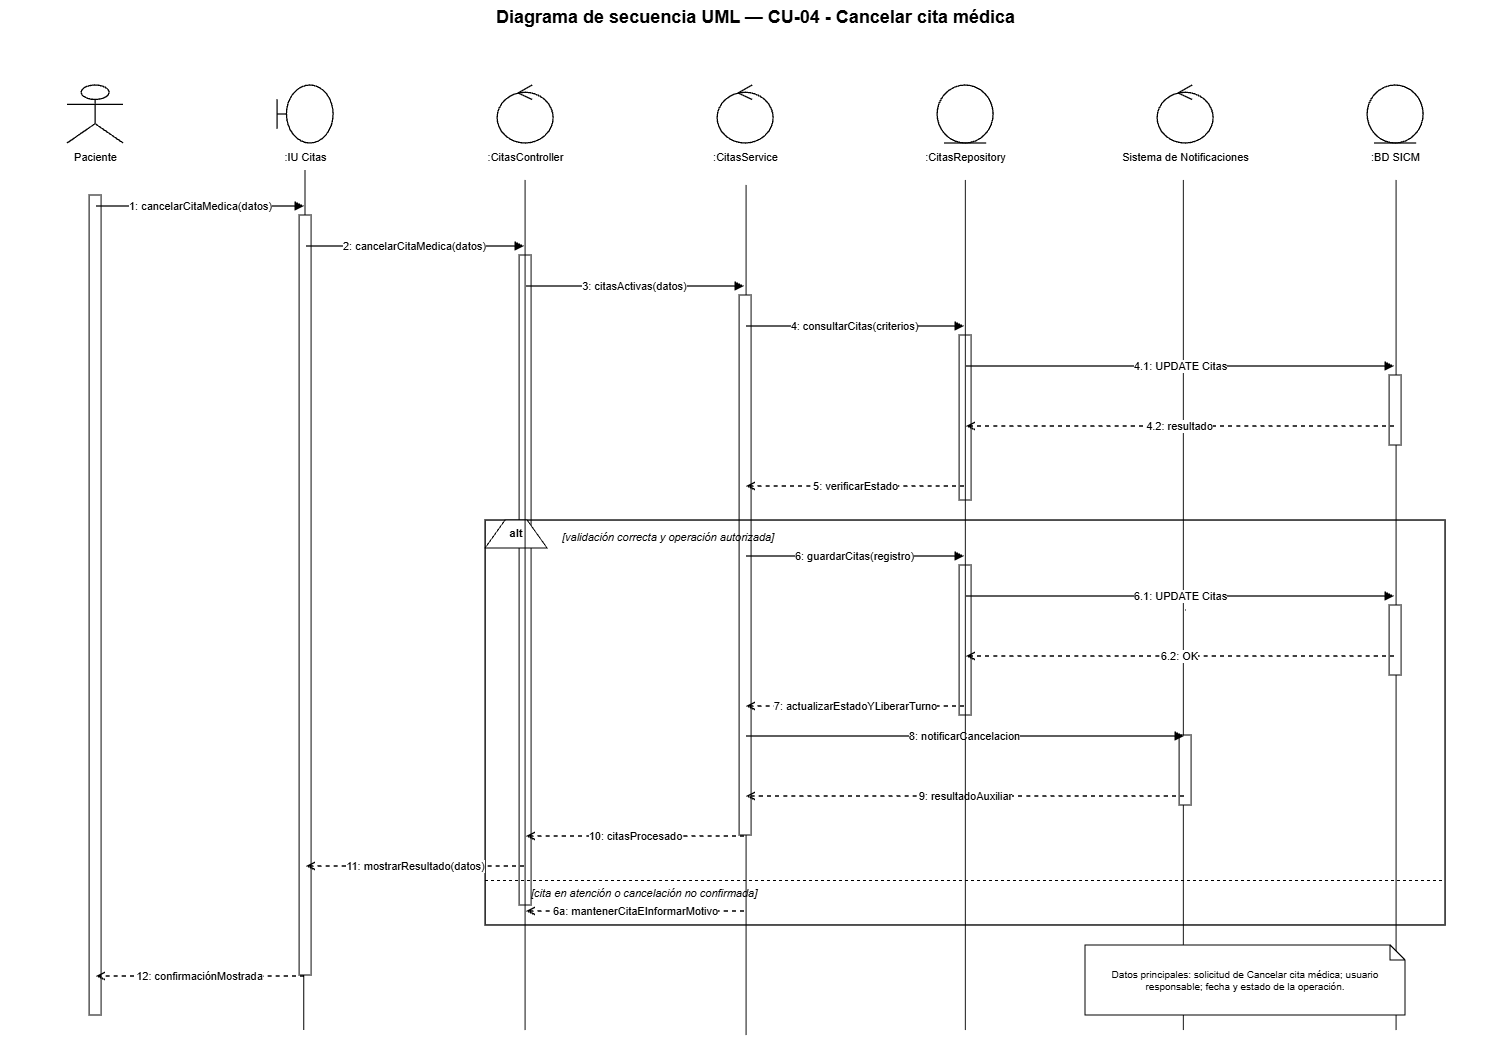

The diagram above was exported from draw.io. Its source (the exported page's mxGraphModel, read from the mxfile embedded in the PNG):
<mxGraphModel dx="3520" dy="1061" grid="1" gridSize="10" guides="1" tooltips="1" connect="1" arrows="1" fold="1" page="1" pageScale="1" pageWidth="1500" pageHeight="1180" math="0" shadow="0">
  <root>
    <mxCell id="0" />
    <mxCell id="1" parent="0" />
    <mxCell id="Tkg8TmTb496gtsQz2AH2-6" edge="1" parent="1" style="endArrow=none;html=1;rounded=0;edgeStyle=orthogonalEdgeStyle;entryX=0.5;entryY=1;entryDx=0;entryDy=0;" value="">
      <mxGeometry height="50" relative="1" width="50" as="geometry">
        <mxPoint x="1391" y="1050" as="sourcePoint" />
        <mxPoint x="1391" y="200" as="targetPoint" />
      </mxGeometry>
    </mxCell>
    <mxCell id="Tkg8TmTb496gtsQz2AH2-5" edge="1" parent="1" style="endArrow=none;html=1;rounded=0;edgeStyle=orthogonalEdgeStyle;entryX=0.5;entryY=1;entryDx=0;entryDy=0;" value="">
      <mxGeometry height="50" relative="1" width="50" as="geometry">
        <mxPoint x="1178.26" y="1050" as="sourcePoint" />
        <mxPoint x="1178.26" y="200" as="targetPoint" />
      </mxGeometry>
    </mxCell>
    <mxCell id="Tkg8TmTb496gtsQz2AH2-3" edge="1" parent="1" style="endArrow=none;html=1;rounded=0;edgeStyle=orthogonalEdgeStyle;entryX=0.5;entryY=1;entryDx=0;entryDy=0;" value="">
      <mxGeometry height="50" relative="1" width="50" as="geometry">
        <mxPoint x="741" y="1055" as="sourcePoint" />
        <mxPoint x="741" y="205" as="targetPoint" />
      </mxGeometry>
    </mxCell>
    <mxCell id="Tkg8TmTb496gtsQz2AH2-1" edge="1" parent="1" style="endArrow=none;html=1;rounded=0;edgeStyle=orthogonalEdgeStyle;entryX=0.5;entryY=1;entryDx=0;entryDy=0;" target="n1" value="">
      <mxGeometry height="50" relative="1" width="50" as="geometry">
        <mxPoint x="298.57" y="1050" as="sourcePoint" />
        <mxPoint x="298.57" y="200" as="targetPoint" />
      </mxGeometry>
    </mxCell>
    <mxCell id="title" parent="1" style="text;html=1;strokeColor=none;fillColor=none;align=center;fontStyle=1;fontSize=18;fontColor=#000000;" value="Diagrama de secuencia UML — CU-04 - Cancelar cita médica" vertex="1">
      <mxGeometry height="36" width="1260" x="120" y="20" as="geometry" />
    </mxCell>
    <mxCell id="p0" parent="1" style="shape=umlActor;html=1;fillColor=#ffffff;strokeColor=#000000;strokeWidth=1.3;fontColor=#000000;" value="" vertex="1">
      <mxGeometry height="58" width="56" x="62" y="105" as="geometry" />
    </mxCell>
    <mxCell id="n0" parent="1" style="text;html=1;strokeColor=none;fillColor=none;align=center;fontSize=11;fontColor=#000000;" value="Paciente" vertex="1">
      <mxGeometry height="26" width="190" x="-5" y="164" as="geometry" />
    </mxCell>
    <mxCell id="life0" parent="1" style="shape=line;html=1;strokeColor=#000000;strokeWidth=1;dashed=1;dashPattern=6 4;" value="" vertex="1">
      <mxGeometry height="880" width="1" x="90" y="190" as="geometry" />
    </mxCell>
    <mxCell id="p1" parent="1" style="shape=umlBoundary;html=1;fillColor=#ffffff;strokeColor=#000000;strokeWidth=1.3;fontColor=#000000;" value="" vertex="1">
      <mxGeometry height="58" width="56" x="272" y="105" as="geometry" />
    </mxCell>
    <mxCell id="n1" parent="1" style="text;html=1;strokeColor=none;fillColor=none;align=center;fontSize=11;fontColor=#000000;" value=":IU Citas" vertex="1">
      <mxGeometry height="26" width="190" x="205" y="164" as="geometry" />
    </mxCell>
    <mxCell id="life1" parent="1" style="shape=line;html=1;strokeColor=#000000;strokeWidth=1;dashed=1;dashPattern=6 4;" value="" vertex="1">
      <mxGeometry height="880" width="1" x="300" y="190" as="geometry" />
    </mxCell>
    <mxCell id="p2" parent="1" style="shape=umlControl;html=1;fillColor=#ffffff;strokeColor=#000000;strokeWidth=1.3;fontColor=#000000;" value="" vertex="1">
      <mxGeometry height="58" width="56" x="492" y="105" as="geometry" />
    </mxCell>
    <mxCell id="n2" parent="1" style="text;html=1;strokeColor=none;fillColor=none;align=center;fontSize=11;fontColor=#000000;" value=":CitasController" vertex="1">
      <mxGeometry height="26" width="190" x="425" y="164" as="geometry" />
    </mxCell>
    <mxCell id="life2" parent="1" style="shape=line;html=1;strokeColor=#000000;strokeWidth=1;dashed=1;dashPattern=6 4;" value="" vertex="1">
      <mxGeometry height="880" width="1" x="520" y="190" as="geometry" />
    </mxCell>
    <mxCell id="p3" parent="1" style="shape=umlControl;html=1;fillColor=#ffffff;strokeColor=#000000;strokeWidth=1.3;fontColor=#000000;" value="" vertex="1">
      <mxGeometry height="58" width="56" x="712" y="105" as="geometry" />
    </mxCell>
    <mxCell id="n3" parent="1" style="text;html=1;strokeColor=none;fillColor=none;align=center;fontSize=11;fontColor=#000000;" value=":CitasService" vertex="1">
      <mxGeometry height="26" width="190" x="645" y="164" as="geometry" />
    </mxCell>
    <mxCell id="life3" parent="1" style="shape=line;html=1;strokeColor=#000000;strokeWidth=1;dashed=1;dashPattern=6 4;" value="" vertex="1">
      <mxGeometry height="880" width="1" x="740" y="190" as="geometry" />
    </mxCell>
    <mxCell id="p4" parent="1" style="shape=umlEntity;html=1;fillColor=#ffffff;strokeColor=#000000;strokeWidth=1.3;fontColor=#000000;" value="" vertex="1">
      <mxGeometry height="58" width="56" x="932" y="105" as="geometry" />
    </mxCell>
    <mxCell id="n4" parent="1" style="text;html=1;strokeColor=none;fillColor=none;align=center;fontSize=11;fontColor=#000000;" value=":CitasRepository" vertex="1">
      <mxGeometry height="26" width="190" x="865" y="164" as="geometry" />
    </mxCell>
    <mxCell id="life4" parent="1" style="shape=line;html=1;strokeColor=#000000;strokeWidth=1;dashed=1;dashPattern=6 4;" value="" vertex="1">
      <mxGeometry height="880" width="1" x="960" y="190" as="geometry" />
    </mxCell>
    <mxCell id="p5" parent="1" style="shape=umlControl;html=1;fillColor=#ffffff;strokeColor=#000000;strokeWidth=1.3;fontColor=#000000;" value="" vertex="1">
      <mxGeometry height="58" width="56" x="1152" y="105" as="geometry" />
    </mxCell>
    <mxCell id="n5" parent="1" style="text;html=1;strokeColor=none;fillColor=none;align=center;fontSize=11;fontColor=#000000;" value="Sistema de Notificaciones" vertex="1">
      <mxGeometry height="26" width="190" x="1085" y="164" as="geometry" />
    </mxCell>
    <mxCell id="life5" parent="1" style="shape=line;html=1;strokeColor=#000000;strokeWidth=1;dashed=1;dashPattern=6 4;" value="" vertex="1">
      <mxGeometry height="880" width="1" x="1180" y="190" as="geometry" />
    </mxCell>
    <mxCell id="p6" parent="1" style="shape=umlEntity;html=1;fillColor=#ffffff;strokeColor=#000000;strokeWidth=1.3;fontColor=#000000;" value="" vertex="1">
      <mxGeometry height="58" width="56" x="1362" y="105" as="geometry" />
    </mxCell>
    <mxCell id="n6" parent="1" style="text;html=1;strokeColor=none;fillColor=none;align=center;fontSize=11;fontColor=#000000;" value=":BD SICM" vertex="1">
      <mxGeometry height="26" width="190" x="1295" y="164" as="geometry" />
    </mxCell>
    <mxCell id="life6" parent="1" style="shape=line;html=1;strokeColor=#000000;strokeWidth=1;dashed=1;dashPattern=6 4;" value="" vertex="1">
      <mxGeometry height="880" width="1" x="1390" y="190" as="geometry" />
    </mxCell>
    <mxCell id="act0" parent="1" style="rounded=0;html=1;fillColor=#ffffff;strokeColor=#000000;strokeWidth=1;" value="" vertex="1">
      <mxGeometry height="820" width="12" x="84" y="215" as="geometry" />
    </mxCell>
    <mxCell id="act1" parent="1" style="rounded=0;html=1;fillColor=#ffffff;strokeColor=#000000;strokeWidth=1;" value="" vertex="1">
      <mxGeometry height="760" width="12" x="294" y="235" as="geometry" />
    </mxCell>
    <mxCell id="act2" parent="1" style="rounded=0;html=1;fillColor=#ffffff;strokeColor=#000000;strokeWidth=1;" value="" vertex="1">
      <mxGeometry height="650" width="12" x="514" y="275" as="geometry" />
    </mxCell>
    <mxCell id="act3" parent="1" style="rounded=0;html=1;fillColor=#ffffff;strokeColor=#000000;strokeWidth=1;" value="" vertex="1">
      <mxGeometry height="540" width="12" x="734" y="315" as="geometry" />
    </mxCell>
    <mxCell id="act4a" parent="1" style="rounded=0;html=1;fillColor=#ffffff;strokeColor=#000000;strokeWidth=1;" value="" vertex="1">
      <mxGeometry height="165" width="12" x="954" y="355" as="geometry" />
    </mxCell>
    <mxCell id="act6a" parent="1" style="rounded=0;html=1;fillColor=#ffffff;strokeColor=#000000;strokeWidth=1;" value="" vertex="1">
      <mxGeometry height="70" width="12" x="1384" y="395" as="geometry" />
    </mxCell>
    <mxCell id="m1s" parent="1" style="opacity=0;fillOpacity=0;strokeOpacity=0;" value="" vertex="1">
      <mxGeometry height="2" width="2" x="89" y="225" as="geometry" />
    </mxCell>
    <mxCell id="m1t" parent="1" style="opacity=0;fillOpacity=0;strokeOpacity=0;" value="" vertex="1">
      <mxGeometry height="2" width="2" x="299" y="225" as="geometry" />
    </mxCell>
    <mxCell id="m1" edge="1" parent="1" source="m1s" style="edgeStyle=orthogonalEdgeStyle;rounded=0;html=1;strokeColor=#000000;strokeWidth=1.35;endArrow=block;endFill=1;dashed=0;fontColor=#000000;fontSize=11;labelBackgroundColor=#ffffff;" target="m1t" value="1: cancelarCitaMedica(datos)">
      <mxGeometry relative="1" as="geometry" />
    </mxCell>
    <mxCell id="m2s" parent="1" style="opacity=0;fillOpacity=0;strokeOpacity=0;" value="" vertex="1">
      <mxGeometry height="2" width="2" x="299" y="265" as="geometry" />
    </mxCell>
    <mxCell id="m2t" parent="1" style="opacity=0;fillOpacity=0;strokeOpacity=0;" value="" vertex="1">
      <mxGeometry height="2" width="2" x="519" y="265" as="geometry" />
    </mxCell>
    <mxCell id="m2" edge="1" parent="1" source="m2s" style="edgeStyle=orthogonalEdgeStyle;rounded=0;html=1;strokeColor=#000000;strokeWidth=1.35;endArrow=block;endFill=1;dashed=0;fontColor=#000000;fontSize=11;labelBackgroundColor=#ffffff;" target="m2t" value="2: cancelarCitaMedica(datos)">
      <mxGeometry relative="1" as="geometry" />
    </mxCell>
    <mxCell id="m3s" parent="1" style="opacity=0;fillOpacity=0;strokeOpacity=0;" value="" vertex="1">
      <mxGeometry height="2" width="2" x="519" y="305" as="geometry" />
    </mxCell>
    <mxCell id="m3t" parent="1" style="opacity=0;fillOpacity=0;strokeOpacity=0;" value="" vertex="1">
      <mxGeometry height="2" width="2" x="739" y="305" as="geometry" />
    </mxCell>
    <mxCell id="m3" edge="1" parent="1" source="m3s" style="edgeStyle=orthogonalEdgeStyle;rounded=0;html=1;strokeColor=#000000;strokeWidth=1.35;endArrow=block;endFill=1;dashed=0;fontColor=#000000;fontSize=11;labelBackgroundColor=#ffffff;" target="m3t" value="3: citasActivas(datos)">
      <mxGeometry relative="1" as="geometry" />
    </mxCell>
    <mxCell id="m4s" parent="1" style="opacity=0;fillOpacity=0;strokeOpacity=0;" value="" vertex="1">
      <mxGeometry height="2" width="2" x="739" y="345" as="geometry" />
    </mxCell>
    <mxCell id="m4t" parent="1" style="opacity=0;fillOpacity=0;strokeOpacity=0;" value="" vertex="1">
      <mxGeometry height="2" width="2" x="959" y="345" as="geometry" />
    </mxCell>
    <mxCell id="m4" edge="1" parent="1" source="m4s" style="edgeStyle=orthogonalEdgeStyle;rounded=0;html=1;strokeColor=#000000;strokeWidth=1.35;endArrow=block;endFill=1;dashed=0;fontColor=#000000;fontSize=11;labelBackgroundColor=#ffffff;" target="m4t" value="4: consultarCitas(criterios)">
      <mxGeometry relative="1" as="geometry" />
    </mxCell>
    <mxCell id="m41s" parent="1" style="opacity=0;fillOpacity=0;strokeOpacity=0;" value="" vertex="1">
      <mxGeometry height="2" width="2" x="959" y="385" as="geometry" />
    </mxCell>
    <mxCell id="m41t" parent="1" style="opacity=0;fillOpacity=0;strokeOpacity=0;" value="" vertex="1">
      <mxGeometry height="2" width="2" x="1389" y="385" as="geometry" />
    </mxCell>
    <mxCell id="m41" edge="1" parent="1" source="m41s" style="edgeStyle=orthogonalEdgeStyle;rounded=0;html=1;strokeColor=#000000;strokeWidth=1.35;endArrow=block;endFill=1;dashed=0;fontColor=#000000;fontSize=11;labelBackgroundColor=#ffffff;" target="m41t" value="4.1: UPDATE Citas">
      <mxGeometry relative="1" as="geometry" />
    </mxCell>
    <mxCell id="m42s" parent="1" style="opacity=0;fillOpacity=0;strokeOpacity=0;" value="" vertex="1">
      <mxGeometry height="2" width="2" x="1389" y="445" as="geometry" />
    </mxCell>
    <mxCell id="m42t" parent="1" style="opacity=0;fillOpacity=0;strokeOpacity=0;" value="" vertex="1">
      <mxGeometry height="2" width="2" x="959" y="445" as="geometry" />
    </mxCell>
    <mxCell id="m42" edge="1" parent="1" source="m42s" style="edgeStyle=orthogonalEdgeStyle;rounded=0;html=1;strokeColor=#000000;strokeWidth=1.35;endArrow=open;endFill=0;dashed=1;fontColor=#000000;fontSize=11;labelBackgroundColor=#ffffff;" target="m42t" value="4.2: resultado">
      <mxGeometry relative="1" as="geometry" />
    </mxCell>
    <mxCell id="m5s" parent="1" style="opacity=0;fillOpacity=0;strokeOpacity=0;" value="" vertex="1">
      <mxGeometry height="2" width="2" x="959" y="505" as="geometry" />
    </mxCell>
    <mxCell id="m5t" parent="1" style="opacity=0;fillOpacity=0;strokeOpacity=0;" value="" vertex="1">
      <mxGeometry height="2" width="2" x="739" y="505" as="geometry" />
    </mxCell>
    <mxCell id="m5" edge="1" parent="1" source="m5s" style="edgeStyle=orthogonalEdgeStyle;rounded=0;html=1;strokeColor=#000000;strokeWidth=1.35;endArrow=open;endFill=0;dashed=1;fontColor=#000000;fontSize=11;labelBackgroundColor=#ffffff;" target="m5t" value="5: verificarEstado">
      <mxGeometry relative="1" as="geometry" />
    </mxCell>
    <mxCell id="alt" parent="1" style="rounded=0;html=1;fillColor=none;strokeColor=#000000;strokeWidth=1.4;" value="" vertex="1">
      <mxGeometry height="405" width="960" x="480" y="540" as="geometry" />
    </mxCell>
    <mxCell id="altTab" parent="1" style="shape=trapezoid;perimeter=trapezoidPerimeter;fixedSize=1;direction=east;whiteSpace=wrap;html=1;fillColor=#ffffff;strokeColor=#000000;fontStyle=1;fontSize=11;" value="alt" vertex="1">
      <mxGeometry height="28" width="62" x="480" y="540" as="geometry" />
    </mxCell>
    <mxCell id="okGuard" parent="1" style="text;html=1;strokeColor=none;fillColor=none;align=left;fontStyle=2;fontSize=11;" value="[validación correcta y operación autorizada]" vertex="1">
      <mxGeometry height="22" width="390" x="555" y="544" as="geometry" />
    </mxCell>
    <mxCell id="act4b" parent="1" style="rounded=0;html=1;fillColor=#ffffff;strokeColor=#000000;strokeWidth=1;" value="" vertex="1">
      <mxGeometry height="150" width="12" x="954" y="585" as="geometry" />
    </mxCell>
    <mxCell id="act6b" parent="1" style="rounded=0;html=1;fillColor=#ffffff;strokeColor=#000000;strokeWidth=1;" value="" vertex="1">
      <mxGeometry height="70" width="12" x="1384" y="625" as="geometry" />
    </mxCell>
    <mxCell id="m6s" parent="1" style="opacity=0;fillOpacity=0;strokeOpacity=0;" value="" vertex="1">
      <mxGeometry height="2" width="2" x="739" y="575" as="geometry" />
    </mxCell>
    <mxCell id="m6t" parent="1" style="opacity=0;fillOpacity=0;strokeOpacity=0;" value="" vertex="1">
      <mxGeometry height="2" width="2" x="959" y="575" as="geometry" />
    </mxCell>
    <mxCell id="m6" edge="1" parent="1" source="m6s" style="edgeStyle=orthogonalEdgeStyle;rounded=0;html=1;strokeColor=#000000;strokeWidth=1.35;endArrow=block;endFill=1;dashed=0;fontColor=#000000;fontSize=11;labelBackgroundColor=#ffffff;" target="m6t" value="6: guardarCitas(registro)">
      <mxGeometry relative="1" as="geometry" />
    </mxCell>
    <mxCell id="m61s" parent="1" style="opacity=0;fillOpacity=0;strokeOpacity=0;" value="" vertex="1">
      <mxGeometry height="2" width="2" x="959" y="615" as="geometry" />
    </mxCell>
    <mxCell id="m61t" parent="1" style="opacity=0;fillOpacity=0;strokeOpacity=0;" value="" vertex="1">
      <mxGeometry height="2" width="2" x="1389" y="615" as="geometry" />
    </mxCell>
    <mxCell id="m61" edge="1" parent="1" source="m61s" style="edgeStyle=orthogonalEdgeStyle;rounded=0;html=1;strokeColor=#000000;strokeWidth=1.35;endArrow=block;endFill=1;dashed=0;fontColor=#000000;fontSize=11;labelBackgroundColor=#ffffff;" target="m61t" value="6.1: UPDATE Citas">
      <mxGeometry relative="1" as="geometry" />
    </mxCell>
    <mxCell id="m62s" parent="1" style="opacity=0;fillOpacity=0;strokeOpacity=0;" value="" vertex="1">
      <mxGeometry height="2" width="2" x="1389" y="675" as="geometry" />
    </mxCell>
    <mxCell id="m62t" parent="1" style="opacity=0;fillOpacity=0;strokeOpacity=0;" value="" vertex="1">
      <mxGeometry height="2" width="2" x="959" y="675" as="geometry" />
    </mxCell>
    <mxCell id="m62" edge="1" parent="1" source="m62s" style="edgeStyle=orthogonalEdgeStyle;rounded=0;html=1;strokeColor=#000000;strokeWidth=1.35;endArrow=open;endFill=0;dashed=1;fontColor=#000000;fontSize=11;labelBackgroundColor=#ffffff;" target="m62t" value="6.2: OK">
      <mxGeometry relative="1" as="geometry" />
    </mxCell>
    <mxCell id="m7s" parent="1" style="opacity=0;fillOpacity=0;strokeOpacity=0;" value="" vertex="1">
      <mxGeometry height="2" width="2" x="959" y="725" as="geometry" />
    </mxCell>
    <mxCell id="m7t" parent="1" style="opacity=0;fillOpacity=0;strokeOpacity=0;" value="" vertex="1">
      <mxGeometry height="2" width="2" x="739" y="725" as="geometry" />
    </mxCell>
    <mxCell id="m7" edge="1" parent="1" source="m7s" style="edgeStyle=orthogonalEdgeStyle;rounded=0;html=1;strokeColor=#000000;strokeWidth=1.35;endArrow=open;endFill=0;dashed=1;fontColor=#000000;fontSize=11;labelBackgroundColor=#ffffff;" target="m7t" value="7: actualizarEstadoYLiberarTurno">
      <mxGeometry relative="1" as="geometry" />
    </mxCell>
    <mxCell id="act5" parent="1" style="rounded=0;html=1;fillColor=#ffffff;strokeColor=#000000;strokeWidth=1;" value="" vertex="1">
      <mxGeometry height="70" width="12" x="1174" y="755" as="geometry" />
    </mxCell>
    <mxCell id="m8s" parent="1" style="opacity=0;fillOpacity=0;strokeOpacity=0;" value="" vertex="1">
      <mxGeometry height="2" width="2" x="739" y="755" as="geometry" />
    </mxCell>
    <mxCell id="m8t" parent="1" style="opacity=0;fillOpacity=0;strokeOpacity=0;" value="" vertex="1">
      <mxGeometry height="2" width="2" x="1179" y="755" as="geometry" />
    </mxCell>
    <mxCell id="m8" edge="1" parent="1" source="m8s" style="edgeStyle=orthogonalEdgeStyle;rounded=0;html=1;strokeColor=#000000;strokeWidth=1.35;endArrow=block;endFill=1;dashed=0;fontColor=#000000;fontSize=11;labelBackgroundColor=#ffffff;" target="m8t" value="8: notificarCancelacion">
      <mxGeometry relative="1" as="geometry" />
    </mxCell>
    <mxCell id="m9s" parent="1" style="opacity=0;fillOpacity=0;strokeOpacity=0;" value="" vertex="1">
      <mxGeometry height="2" width="2" x="1179" y="815" as="geometry" />
    </mxCell>
    <mxCell id="m9t" parent="1" style="opacity=0;fillOpacity=0;strokeOpacity=0;" value="" vertex="1">
      <mxGeometry height="2" width="2" x="739" y="815" as="geometry" />
    </mxCell>
    <mxCell id="m9" edge="1" parent="1" source="m9s" style="edgeStyle=orthogonalEdgeStyle;rounded=0;html=1;strokeColor=#000000;strokeWidth=1.35;endArrow=open;endFill=0;dashed=1;fontColor=#000000;fontSize=11;labelBackgroundColor=#ffffff;" target="m9t" value="9: resultadoAuxiliar">
      <mxGeometry relative="1" as="geometry" />
    </mxCell>
    <mxCell id="m10s" parent="1" style="opacity=0;fillOpacity=0;strokeOpacity=0;" value="" vertex="1">
      <mxGeometry height="2" width="2" x="739" y="855" as="geometry" />
    </mxCell>
    <mxCell id="m10t" parent="1" style="opacity=0;fillOpacity=0;strokeOpacity=0;" value="" vertex="1">
      <mxGeometry height="2" width="2" x="519" y="855" as="geometry" />
    </mxCell>
    <mxCell id="m10" edge="1" parent="1" source="m10s" style="edgeStyle=orthogonalEdgeStyle;rounded=0;html=1;strokeColor=#000000;strokeWidth=1.35;endArrow=open;endFill=0;dashed=1;fontColor=#000000;fontSize=11;labelBackgroundColor=#ffffff;" target="m10t" value="10: citasProcesado">
      <mxGeometry relative="1" as="geometry" />
    </mxCell>
    <mxCell id="m11s" parent="1" style="opacity=0;fillOpacity=0;strokeOpacity=0;" value="" vertex="1">
      <mxGeometry height="2" width="2" x="519" y="885" as="geometry" />
    </mxCell>
    <mxCell id="m11t" parent="1" style="opacity=0;fillOpacity=0;strokeOpacity=0;" value="" vertex="1">
      <mxGeometry height="2" width="2" x="299" y="885" as="geometry" />
    </mxCell>
    <mxCell id="m11" edge="1" parent="1" source="m11s" style="edgeStyle=orthogonalEdgeStyle;rounded=0;html=1;strokeColor=#000000;strokeWidth=1.35;endArrow=open;endFill=0;dashed=1;fontColor=#000000;fontSize=11;labelBackgroundColor=#ffffff;" target="m11t" value="11: mostrarResultado(datos)">
      <mxGeometry relative="1" as="geometry" />
    </mxCell>
    <mxCell id="divider" parent="1" style="shape=line;html=1;strokeColor=#000000;strokeWidth=1;dashed=1;" value="" vertex="1">
      <mxGeometry height="1" width="960" x="480" y="900" as="geometry" />
    </mxCell>
    <mxCell id="failGuard" parent="1" style="text;html=1;strokeColor=none;fillColor=none;align=left;fontStyle=2;fontSize=11;" value="[cita en atención o cancelación no confirmada]" vertex="1">
      <mxGeometry height="22" width="430" x="524" y="900" as="geometry" />
    </mxCell>
    <mxCell id="mf1s" parent="1" style="opacity=0;fillOpacity=0;strokeOpacity=0;" value="" vertex="1">
      <mxGeometry height="2" width="2" x="739" y="930" as="geometry" />
    </mxCell>
    <mxCell id="mf1t" parent="1" style="opacity=0;fillOpacity=0;strokeOpacity=0;" value="" vertex="1">
      <mxGeometry height="2" width="2" x="519" y="930" as="geometry" />
    </mxCell>
    <mxCell id="mf1" edge="1" parent="1" source="mf1s" style="edgeStyle=orthogonalEdgeStyle;rounded=0;html=1;strokeColor=#000000;strokeWidth=1.35;endArrow=open;endFill=0;dashed=1;fontColor=#000000;fontSize=11;labelBackgroundColor=#ffffff;" target="mf1t" value="6a: mantenerCitaEInformarMotivo">
      <mxGeometry relative="1" as="geometry" />
    </mxCell>
    <mxCell id="m12s" parent="1" style="opacity=0;fillOpacity=0;strokeOpacity=0;" value="" vertex="1">
      <mxGeometry height="2" width="2" x="299" y="995" as="geometry" />
    </mxCell>
    <mxCell id="m12t" parent="1" style="opacity=0;fillOpacity=0;strokeOpacity=0;" value="" vertex="1">
      <mxGeometry height="2" width="2" x="89" y="995" as="geometry" />
    </mxCell>
    <mxCell id="m12" edge="1" parent="1" source="m12s" style="edgeStyle=orthogonalEdgeStyle;rounded=0;html=1;strokeColor=#000000;strokeWidth=1.35;endArrow=open;endFill=0;dashed=1;fontColor=#000000;fontSize=11;labelBackgroundColor=#ffffff;" target="m12t" value="12: confirmaciónMostrada">
      <mxGeometry relative="1" as="geometry" />
    </mxCell>
    <mxCell id="note" parent="1" style="shape=note;whiteSpace=wrap;html=1;size=15;fillColor=#ffffff;strokeColor=#000000;fontSize=10;fontColor=#000000;" value="Datos principales: solicitud de Cancelar cita médica; usuario responsable; fecha y estado de la operación." vertex="1">
      <mxGeometry height="70" width="320" x="1080" y="965" as="geometry" />
    </mxCell>
    <mxCell id="Tkg8TmTb496gtsQz2AH2-2" edge="1" parent="1" style="endArrow=none;html=1;rounded=0;edgeStyle=orthogonalEdgeStyle;entryX=0.5;entryY=1;entryDx=0;entryDy=0;" value="">
      <mxGeometry height="50" relative="1" width="50" as="geometry">
        <mxPoint x="520" y="1050" as="sourcePoint" />
        <mxPoint x="520" y="200" as="targetPoint" />
      </mxGeometry>
    </mxCell>
    <mxCell id="Tkg8TmTb496gtsQz2AH2-4" edge="1" parent="1" style="endArrow=none;html=1;rounded=0;edgeStyle=orthogonalEdgeStyle;entryX=0.5;entryY=1;entryDx=0;entryDy=0;" value="">
      <mxGeometry height="50" relative="1" width="50" as="geometry">
        <mxPoint x="960.26" y="1050" as="sourcePoint" />
        <mxPoint x="960.26" y="200" as="targetPoint" />
      </mxGeometry>
    </mxCell>
  </root>
</mxGraphModel>